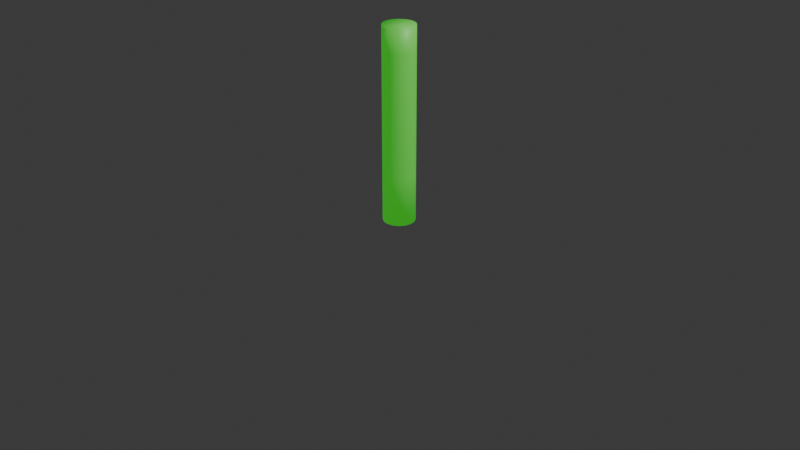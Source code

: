 # Source: anim.blend  (saved by Blender 4.3.34; exported with 4.5.12 LTS)
import bpy
from mathutils import Matrix  # noqa: F401  (used for matrix-valued properties, if any)

bpy.ops.wm.read_factory_settings(use_empty=True)
scene = bpy.context.scene
scene.name = 'Scene'

# ---- collections
col_collection = bpy.data.collections.new('Collection'); scene.collection.children.link(col_collection)

# ---- materials (node trees are filled in below, after node groups)
mat_material_001 = bpy.data.materials.new('Material.001')

# ---- material node trees
mat_material_001.use_nodes = True; mat_material_001.node_tree.nodes.clear()
_N = mat_material_001.node_tree.nodes; _L = mat_material_001.node_tree.links
n0 = _N.new('ShaderNodeBsdfPrincipled'); n0.name = 'Principled BSDF'; n0.location = (3, 248)
n0.inputs[0].default_value = (0.1817, 0.4742, 0.1013, 1.0)
n0.inputs[27].default_value = (0.0319, 0.707, 0.02797, 1.0)
n0.inputs[28].default_value = 0.5
n1 = _N.new('ShaderNodeOutputMaterial'); n1.name = 'Material Output'; n1.location = (293, 248)
_L.new(n0.outputs[0], n1.inputs[0])
n1.is_active_output = True

# ---- world
world_world = bpy.data.worlds.new('World'); scene.world = world_world
world_world.use_nodes = True; world_world.node_tree.nodes.clear()
_N = world_world.node_tree.nodes; _L = world_world.node_tree.links
n0 = _N.new('ShaderNodeOutputWorld'); n0.name = 'World Output'; n0.location = (300, 300)
n1 = _N.new('ShaderNodeBackground'); n1.name = 'Background'; n1.location = (10, 300)
n1.inputs[0].default_value = (0.05088, 0.05088, 0.05088, 1.0)
_L.new(n1.outputs[0], n0.inputs[0])
n0.is_active_output = True
world_world.color = (0.05088, 0.05088, 0.05088)
world_world.sun_shadow_jitter_overblur = 0.0

# ---- cameras
cam_camera = bpy.data.cameras.new('Camera')
cam_camera.clip_end = 100.0
cam_camera.ortho_scale = 7.314

# ---- lights
light_light = bpy.data.lights.new('Light', 'POINT')
light_light.energy = 1000.0
light_light.shadow_soft_size = 0.1

# ---- meshes
me_cylinder_001 = bpy.data.meshes.new('Cylinder.001')
me_cylinder_001.from_pydata([(3.45e-08, 0.1674, -0.0005439), (3.45e-08, 0.1674, 2.023), (0.06407, 0.1547, -0.0005439), (0.06407, 0.1547, 2.023), (0.1184, 0.1184, -0.0005439), (0.1184, 0.1184, 2.023), (0.1547, 0.06407, -0.0005439), (0.1547, 0.06407, 2.023), (0.1674, 4.6e-08, -0.0005439), (0.1674, 4.6e-08, 2.023), (0.1547, -0.06407, -0.0005439), (0.1547, -0.06407, 2.023), (0.1184, -0.1184, -0.0005439), (0.1184, -0.1184, 2.023), (0.06407, -0.1547, -0.0005439), (0.06407, -0.1547, 2.023), (3.45e-08, -0.1674, -0.0005439), (3.45e-08, -0.1674, 2.023), (-0.06407, -0.1547, -0.0005439), (-0.06407, -0.1547, 2.023), (-0.1184, -0.1184, -0.0005439), (-0.1184, -0.1184, 2.023), (-0.1547, -0.06407, -0.0005439), (-0.1547, -0.06407, 2.023), (-0.1674, 4.6e-08, -0.0005439), (-0.1674, 4.6e-08, 2.023), (-0.1547, 0.06407, -0.0005439), (-0.1547, 0.06407, 2.023), (-0.1184, 0.1184, -0.0005439), (-0.1184, 0.1184, 2.023), (-0.06407, 0.1547, -0.0005439), (-0.06407, 0.1547, 2.023), (3.45e-08, 0.1674, 0.5054), (3.45e-08, 0.1674, 1.011), (3.45e-08, 0.1674, 1.517), (0.06407, 0.1547, 1.517), (0.06407, 0.1547, 1.011), (0.06407, 0.1547, 0.5054), (0.1184, 0.1184, 1.517), (0.1184, 0.1184, 1.011), (0.1184, 0.1184, 0.5054), (0.1547, 0.06407, 1.517), (0.1547, 0.06407, 1.011), (0.1547, 0.06407, 0.5054), (0.1674, 4.6e-08, 1.517), (0.1674, 4.6e-08, 1.011), (0.1674, 4.6e-08, 0.5054), (0.1547, -0.06407, 1.517), (0.1547, -0.06407, 1.011), (0.1547, -0.06407, 0.5054), (0.1184, -0.1184, 1.517), (0.1184, -0.1184, 1.011), (0.1184, -0.1184, 0.5054), (0.06407, -0.1547, 1.517), (0.06407, -0.1547, 1.011), (0.06407, -0.1547, 0.5054), (3.45e-08, -0.1674, 1.517), (3.45e-08, -0.1674, 1.011), (3.45e-08, -0.1674, 0.5054), (-0.06407, -0.1547, 1.517), (-0.06407, -0.1547, 1.011), (-0.06407, -0.1547, 0.5054), (-0.1184, -0.1184, 1.517), (-0.1184, -0.1184, 1.011), (-0.1184, -0.1184, 0.5054), (-0.1547, -0.06407, 1.517), (-0.1547, -0.06407, 1.011), (-0.1547, -0.06407, 0.5054), (-0.1674, 4.6e-08, 1.517), (-0.1674, 4.6e-08, 1.011), (-0.1674, 4.6e-08, 0.5054), (-0.1547, 0.06407, 1.517), (-0.1547, 0.06407, 1.011), (-0.1547, 0.06407, 0.5054), (-0.1184, 0.1184, 1.517), (-0.1184, 0.1184, 1.011), (-0.1184, 0.1184, 0.5054), (-0.06407, 0.1547, 1.517), (-0.06407, 0.1547, 1.011), (-0.06407, 0.1547, 0.5054), (3.45e-08, 0.1674, 0.7584), (0.06407, 0.1547, 0.7584), (0.1184, 0.1184, 0.7584), (0.1547, 0.06407, 0.7584), (0.1674, 4.6e-08, 0.7584), (0.1547, -0.06407, 0.7584), (0.1184, -0.1184, 0.7584), (0.06407, -0.1547, 0.7584), (3.45e-08, -0.1674, 0.7584), (-0.06407, -0.1547, 0.7584), (-0.1184, -0.1184, 0.7584), (-0.1547, -0.06407, 0.7584), (-0.1674, 4.6e-08, 0.7584), (-0.1547, 0.06407, 0.7584), (-0.1184, 0.1184, 0.7584), (-0.06407, 0.1547, 0.7584), (3.45e-08, 0.1674, 1.264), (0.06407, 0.1547, 1.264), (0.1184, 0.1184, 1.264), (0.1547, 0.06407, 1.264), (0.1674, 4.6e-08, 1.264), (0.1547, -0.06407, 1.264), (0.1184, -0.1184, 1.264), (0.06407, -0.1547, 1.264), (3.45e-08, -0.1674, 1.264), (-0.06407, -0.1547, 1.264), (-0.1184, -0.1184, 1.264), (-0.1547, -0.06407, 1.264), (-0.1674, 4.6e-08, 1.264), (-0.1547, 0.06407, 1.264), (-0.1184, 0.1184, 1.264), (-0.06407, 0.1547, 1.264), (3.45e-08, 0.1674, 1.77), (0.06407, 0.1547, 1.77), (0.1184, 0.1184, 1.77), (0.1547, 0.06407, 1.77), (0.1674, 4.6e-08, 1.77), (0.1547, -0.06407, 1.77), (0.1184, -0.1184, 1.77), (0.06407, -0.1547, 1.77), (3.45e-08, -0.1674, 1.77), (-0.06407, -0.1547, 1.77), (-0.1184, -0.1184, 1.77), (-0.1547, -0.06407, 1.77), (-0.1674, 4.6e-08, 1.77), (-0.1547, 0.06407, 1.77), (-0.1184, 0.1184, 1.77), (-0.06407, 0.1547, 1.77)], [], [(112, 1, 3, 113), (113, 3, 5, 114), (114, 5, 7, 115), (115, 7, 9, 116), (116, 9, 11, 117), (117, 11, 13, 118), (118, 13, 15, 119), (119, 15, 17, 120), (120, 17, 19, 121), (121, 19, 21, 122), (122, 21, 23, 123), (123, 23, 25, 124), (124, 25, 27, 125), (125, 27, 29, 126), (3, 1, 31, 29, 27, 25, 23, 21, 19, 17, 15, 13, 11, 9, 7, 5), (126, 29, 31, 127), (127, 31, 1, 112), (0, 2, 4, 6, 8, 10, 12, 14, 16, 18, 20, 22, 24, 26, 28, 30), (30, 79, 32, 0), (95, 78, 33, 80), (111, 77, 34, 96), (28, 76, 79, 30), (94, 75, 78, 95), (110, 74, 77, 111), (26, 73, 76, 28), (93, 72, 75, 94), (109, 71, 74, 110), (24, 70, 73, 26), (92, 69, 72, 93), (108, 68, 71, 109), (22, 67, 70, 24), (91, 66, 69, 92), (107, 65, 68, 108), (20, 64, 67, 22), (90, 63, 66, 91), (106, 62, 65, 107), (18, 61, 64, 20), (89, 60, 63, 90), (105, 59, 62, 106), (16, 58, 61, 18), (88, 57, 60, 89), (104, 56, 59, 105), (14, 55, 58, 16), (87, 54, 57, 88), (103, 53, 56, 104), (12, 52, 55, 14), (86, 51, 54, 87), (102, 50, 53, 103), (10, 49, 52, 12), (85, 48, 51, 86), (101, 47, 50, 102), (8, 46, 49, 10), (84, 45, 48, 85), (100, 44, 47, 101), (6, 43, 46, 8), (83, 42, 45, 84), (99, 41, 44, 100), (4, 40, 43, 6), (82, 39, 42, 83), (98, 38, 41, 99), (2, 37, 40, 4), (81, 36, 39, 82), (97, 35, 38, 98), (0, 32, 37, 2), (80, 33, 36, 81), (96, 34, 35, 97), (32, 80, 81, 37), (37, 81, 82, 40), (40, 82, 83, 43), (43, 83, 84, 46), (46, 84, 85, 49), (49, 85, 86, 52), (52, 86, 87, 55), (55, 87, 88, 58), (58, 88, 89, 61), (61, 89, 90, 64), (64, 90, 91, 67), (67, 91, 92, 70), (70, 92, 93, 73), (73, 93, 94, 76), (76, 94, 95, 79), (79, 95, 80, 32), (33, 96, 97, 36), (36, 97, 98, 39), (39, 98, 99, 42), (42, 99, 100, 45), (45, 100, 101, 48), (48, 101, 102, 51), (51, 102, 103, 54), (54, 103, 104, 57), (57, 104, 105, 60), (60, 105, 106, 63), (63, 106, 107, 66), (66, 107, 108, 69), (69, 108, 109, 72), (72, 109, 110, 75), (75, 110, 111, 78), (78, 111, 96, 33), (77, 127, 112, 34), (74, 126, 127, 77), (71, 125, 126, 74), (68, 124, 125, 71), (65, 123, 124, 68), (62, 122, 123, 65), (59, 121, 122, 62), (56, 120, 121, 59), (53, 119, 120, 56), (50, 118, 119, 53), (47, 117, 118, 50), (44, 116, 117, 47), (41, 115, 116, 44), (38, 114, 115, 41), (35, 113, 114, 38), (34, 112, 113, 35)])
me_cylinder_001.polygons.foreach_set('use_smooth', [True] * 114)
_uv = me_cylinder_001.uv_layers.new(name='UVMap')
_uv.uv.foreach_set('vector', [1.0, 0.9375, 1.0, 1.0, 0.9375, 1.0, 0.9375, 0.9375, 0.9375, 0.9375, 0.9375, 1.0, 0.875, 1.0, 0.875, 0.9375, 0.875, 0.9375, 0.875, 1.0, 0.8125, 1.0, 0.8125, 0.9375, 0.8125, 0.9375, 0.8125, 1.0, 0.75, 1.0, 0.75, 0.9375, 0.75, 0.9375, 0.75, 1.0, 0.6875, 1.0, 0.6875, 0.9375, 0.6875, 0.9375, 0.6875, 1.0, 0.625, 1.0, 0.625, 0.9375, 0.625, 0.9375, 0.625, 1.0, 0.5625, 1.0, 0.5625, 0.9375, 0.5625, 0.9375, 0.5625, 1.0, 0.5, 1.0, 0.5, 0.9375, 0.5, 0.9375, 0.5, 1.0, 0.4375, 1.0, 0.4375, 0.9375, 0.4375, 0.9375, 0.4375, 1.0, 0.375, 1.0, 0.375, 0.9375, 0.375, 0.9375, 0.375, 1.0, 0.3125, 1.0, 0.3125, 0.9375, 0.3125, 0.9375, 0.3125, 1.0, 0.25, 1.0, 0.25, 0.9375, 0.25, 0.9375, 0.25, 1.0, 0.1875, 1.0, 0.1875, 0.9375, 0.1875, 0.9375, 0.1875, 1.0, 0.125, 1.0, 0.125, 0.9375, 0.3418, 0.4717, 0.25, 0.49, 0.1582, 0.4717, 0.08029, 0.4197, 0.02827, 0.3418, 0.01, 0.25, 0.02827, 0.1582, 0.08029, 0.08029, 0.1582, 0.02827, 0.25, 0.01, 0.3418, 0.02827, 0.4197, 0.08029, 0.4717, 0.1582, 0.49, 0.25, 0.4717, 0.3418, 0.4197, 0.4197, 0.125, 0.9375, 0.125, 1.0, 0.0625, 1.0, 0.0625, 0.9375, 0.0625, 0.9375, 0.0625, 1.0, 0.0, 1.0, 0.0, 0.9375, 0.75, 0.49, 0.8418, 0.4717, 0.9197, 0.4197, 0.9717, 0.3418, 0.99, 0.25, 0.9717, 0.1582, 0.9197, 0.08029, 0.8418, 0.02827, 0.75, 0.01, 0.6582, 0.02827, 0.5803, 0.08029, 0.5283, 0.1582, 0.51, 0.25, 0.5283, 0.3418, 0.5803, 0.4197, 0.6582, 0.4717, 0.0625, 0.5, 0.0625, 0.625, 0.0, 0.625, 0.0, 0.5, 0.0625, 0.6875, 0.0625, 0.75, 0.0, 0.75, 0.0, 0.6875, 0.0625, 0.8125, 0.0625, 0.875, 0.0, 0.875, 0.0, 0.8125, 0.125, 0.5, 0.125, 0.625, 0.0625, 0.625, 0.0625, 0.5, 0.125, 0.6875, 0.125, 0.75, 0.0625, 0.75, 0.0625, 0.6875, 0.125, 0.8125, 0.125, 0.875, 0.0625, 0.875, 0.0625, 0.8125, 0.1875, 0.5, 0.1875, 0.625, 0.125, 0.625, 0.125, 0.5, 0.1875, 0.6875, 0.1875, 0.75, 0.125, 0.75, 0.125, 0.6875, 0.1875, 0.8125, 0.1875, 0.875, 0.125, 0.875, 0.125, 0.8125, 0.25, 0.5, 0.25, 0.625, 0.1875, 0.625, 0.1875, 0.5, 0.25, 0.6875, 0.25, 0.75, 0.1875, 0.75, 0.1875, 0.6875, 0.25, 0.8125, 0.25, 0.875, 0.1875, 0.875, 0.1875, 0.8125, 0.3125, 0.5, 0.3125, 0.625, 0.25, 0.625, 0.25, 0.5, 0.3125, 0.6875, 0.3125, 0.75, 0.25, 0.75, 0.25, 0.6875, 0.3125, 0.8125, 0.3125, 0.875, 0.25, 0.875, 0.25, 0.8125, 0.375, 0.5, 0.375, 0.625, 0.3125, 0.625, 0.3125, 0.5, 0.375, 0.6875, 0.375, 0.75, 0.3125, 0.75, 0.3125, 0.6875, 0.375, 0.8125, 0.375, 0.875, 0.3125, 0.875, 0.3125, 0.8125, 0.4375, 0.5, 0.4375, 0.625, 0.375, 0.625, 0.375, 0.5, 0.4375, 0.6875, 0.4375, 0.75, 0.375, 0.75, 0.375, 0.6875, 0.4375, 0.8125, 0.4375, 0.875, 0.375, 0.875, 0.375, 0.8125, 0.5, 0.5, 0.5, 0.625, 0.4375, 0.625, 0.4375, 0.5, 0.5, 0.6875, 0.5, 0.75, 0.4375, 0.75, 0.4375, 0.6875, 0.5, 0.8125, 0.5, 0.875, 0.4375, 0.875, 0.4375, 0.8125, 0.5625, 0.5, 0.5625, 0.625, 0.5, 0.625, 0.5, 0.5, 0.5625, 0.6875, 0.5625, 0.75, 0.5, 0.75, 0.5, 0.6875, 0.5625, 0.8125, 0.5625, 0.875, 0.5, 0.875, 0.5, 0.8125, 0.625, 0.5, 0.625, 0.625, 0.5625, 0.625, 0.5625, 0.5, 0.625, 0.6875, 0.625, 0.75, 0.5625, 0.75, 0.5625, 0.6875, 0.625, 0.8125, 0.625, 0.875, 0.5625, 0.875, 0.5625, 0.8125, 0.6875, 0.5, 0.6875, 0.625, 0.625, 0.625, 0.625, 0.5, 0.6875, 0.6875, 0.6875, 0.75, 0.625, 0.75, 0.625, 0.6875, 0.6875, 0.8125, 0.6875, 0.875, 0.625, 0.875, 0.625, 0.8125, 0.75, 0.5, 0.75, 0.625, 0.6875, 0.625, 0.6875, 0.5, 0.75, 0.6875, 0.75, 0.75, 0.6875, 0.75, 0.6875, 0.6875, 0.75, 0.8125, 0.75, 0.875, 0.6875, 0.875, 0.6875, 0.8125, 0.8125, 0.5, 0.8125, 0.625, 0.75, 0.625, 0.75, 0.5, 0.8125, 0.6875, 0.8125, 0.75, 0.75, 0.75, 0.75, 0.6875, 0.8125, 0.8125, 0.8125, 0.875, 0.75, 0.875, 0.75, 0.8125, 0.875, 0.5, 0.875, 0.625, 0.8125, 0.625, 0.8125, 0.5, 0.875, 0.6875, 0.875, 0.75, 0.8125, 0.75, 0.8125, 0.6875, 0.875, 0.8125, 0.875, 0.875, 0.8125, 0.875, 0.8125, 0.8125, 0.9375, 0.5, 0.9375, 0.625, 0.875, 0.625, 0.875, 0.5, 0.9375, 0.6875, 0.9375, 0.75, 0.875, 0.75, 0.875, 0.6875, 0.9375, 0.8125, 0.9375, 0.875, 0.875, 0.875, 0.875, 0.8125, 1.0, 0.5, 1.0, 0.625, 0.9375, 0.625, 0.9375, 0.5, 1.0, 0.6875, 1.0, 0.75, 0.9375, 0.75, 0.9375, 0.6875, 1.0, 0.8125, 1.0, 0.875, 0.9375, 0.875, 0.9375, 0.8125, 1.0, 0.625, 1.0, 0.6875, 0.9375, 0.6875, 0.9375, 0.625, 0.9375, 0.625, 0.9375, 0.6875, 0.875, 0.6875, 0.875, 0.625, 0.875, 0.625, 0.875, 0.6875, 0.8125, 0.6875, 0.8125, 0.625, 0.8125, 0.625, 0.8125, 0.6875, 0.75, 0.6875, 0.75, 0.625, 0.75, 0.625, 0.75, 0.6875, 0.6875, 0.6875, 0.6875, 0.625, 0.6875, 0.625, 0.6875, 0.6875, 0.625, 0.6875, 0.625, 0.625, 0.625, 0.625, 0.625, 0.6875, 0.5625, 0.6875, 0.5625, 0.625, 0.5625, 0.625, 0.5625, 0.6875, 0.5, 0.6875, 0.5, 0.625, 0.5, 0.625, 0.5, 0.6875, 0.4375, 0.6875, 0.4375, 0.625, 0.4375, 0.625, 0.4375, 0.6875, 0.375, 0.6875, 0.375, 0.625, 0.375, 0.625, 0.375, 0.6875, 0.3125, 0.6875, 0.3125, 0.625, 0.3125, 0.625, 0.3125, 0.6875, 0.25, 0.6875, 0.25, 0.625, 0.25, 0.625, 0.25, 0.6875, 0.1875, 0.6875, 0.1875, 0.625, 0.1875, 0.625, 0.1875, 0.6875, 0.125, 0.6875, 0.125, 0.625, 0.125, 0.625, 0.125, 0.6875, 0.0625, 0.6875, 0.0625, 0.625, 0.0625, 0.625, 0.0625, 0.6875, 0.0, 0.6875, 0.0, 0.625, 1.0, 0.75, 1.0, 0.8125, 0.9375, 0.8125, 0.9375, 0.75, 0.9375, 0.75, 0.9375, 0.8125, 0.875, 0.8125, 0.875, 0.75, 0.875, 0.75, 0.875, 0.8125, 0.8125, 0.8125, 0.8125, 0.75, 0.8125, 0.75, 0.8125, 0.8125, 0.75, 0.8125, 0.75, 0.75, 0.75, 0.75, 0.75, 0.8125, 0.6875, 0.8125, 0.6875, 0.75, 0.6875, 0.75, 0.6875, 0.8125, 0.625, 0.8125, 0.625, 0.75, 0.625, 0.75, 0.625, 0.8125, 0.5625, 0.8125, 0.5625, 0.75, 0.5625, 0.75, 0.5625, 0.8125, 0.5, 0.8125, 0.5, 0.75, 0.5, 0.75, 0.5, 0.8125, 0.4375, 0.8125, 0.4375, 0.75, 0.4375, 0.75, 0.4375, 0.8125, 0.375, 0.8125, 0.375, 0.75, 0.375, 0.75, 0.375, 0.8125, 0.3125, 0.8125, 0.3125, 0.75, 0.3125, 0.75, 0.3125, 0.8125, 0.25, 0.8125, 0.25, 0.75, 0.25, 0.75, 0.25, 0.8125, 0.1875, 0.8125, 0.1875, 0.75, 0.1875, 0.75, 0.1875, 0.8125, 0.125, 0.8125, 0.125, 0.75, 0.125, 0.75, 0.125, 0.8125, 0.0625, 0.8125, 0.0625, 0.75, 0.0625, 0.75, 0.0625, 0.8125, 0.0, 0.8125, 0.0, 0.75, 0.0625, 0.875, 0.0625, 0.9375, 0.0, 0.9375, 0.0, 0.875, 0.125, 0.875, 0.125, 0.9375, 0.0625, 0.9375, 0.0625, 0.875, 0.1875, 0.875, 0.1875, 0.9375, 0.125, 0.9375, 0.125, 0.875, 0.25, 0.875, 0.25, 0.9375, 0.1875, 0.9375, 0.1875, 0.875, 0.3125, 0.875, 0.3125, 0.9375, 0.25, 0.9375, 0.25, 0.875, 0.375, 0.875, 0.375, 0.9375, 0.3125, 0.9375, 0.3125, 0.875, 0.4375, 0.875, 0.4375, 0.9375, 0.375, 0.9375, 0.375, 0.875, 0.5, 0.875, 0.5, 0.9375, 0.4375, 0.9375, 0.4375, 0.875, 0.5625, 0.875, 0.5625, 0.9375, 0.5, 0.9375, 0.5, 0.875, 0.625, 0.875, 0.625, 0.9375, 0.5625, 0.9375, 0.5625, 0.875, 0.6875, 0.875, 0.6875, 0.9375, 0.625, 0.9375, 0.625, 0.875, 0.75, 0.875, 0.75, 0.9375, 0.6875, 0.9375, 0.6875, 0.875, 0.8125, 0.875, 0.8125, 0.9375, 0.75, 0.9375, 0.75, 0.875, 0.875, 0.875, 0.875, 0.9375, 0.8125, 0.9375, 0.8125, 0.875, 0.9375, 0.875, 0.9375, 0.9375, 0.875, 0.9375, 0.875, 0.875, 1.0, 0.875, 1.0, 0.9375, 0.9375, 0.9375, 0.9375, 0.875])
me_cylinder_001.materials.append(mat_material_001)
me_cylinder_001.update()
arm_armature = bpy.data.armatures.new('Armature')  # bones are not reproduced

# ---- objects
ob_light = bpy.data.objects.new('Light', light_light)
ob_camera = bpy.data.objects.new('Camera', cam_camera)
ob_cylinder = bpy.data.objects.new('Cylinder', me_cylinder_001)
ob_armature = bpy.data.objects.new('Armature', arm_armature)

# ---- transforms, parenting, visibility, modifiers, constraints
ob_light.location = (4.076, 1.005, 5.904)
ob_light.rotation_euler = (0.6503, 0.05522, 1.866)
ob_light.lock_rotations_4d = False
ob_light.empty_display_type = 'ARROWS'
ob_light.color = (0.0, 0.0, 0.0, 0.0)
ob_light.lineart.crease_threshold = 0.0
ob_camera.location = (7.359, -6.926, 4.958)
ob_camera.rotation_euler = (1.109, 0.0, 0.8149)
ob_camera.lock_rotations_4d = False
ob_camera.empty_display_type = 'ARROWS'
ob_camera.color = (0.0, 0.0, 0.0, 0.0)
ob_camera.display_type = 'WIRE'
ob_camera.lineart.crease_threshold = 0.0
ob_cylinder.parent = ob_armature
ob_cylinder.location = (0.0, 0.0, 0.0)
_vg = ob_cylinder.vertex_groups.new(name='Bone')
for _i, _w in zip([0, 2, 4, 6, 8, 10, 12, 14, 16, 18, 20, 22, 24, 26, 28, 30], [0.9482, 0.9475, 0.9487, 0.9501, 0.9487, 0.9475, 0.9482, 0.9489, 0.9482, 0.9475, 0.9487, 0.9501, 0.9487, 0.9475, 0.9482, 0.9489]): _vg.add([_i], _w, 'REPLACE')
_vg = ob_cylinder.vertex_groups.new(name='Bone.001')
for _i, _w in zip([0, 2, 4, 6, 8, 10, 12, 14, 16, 18, 20, 22, 24, 26, 28, 30, 32, 33, 36, 37, 39, 40, 42, 43, 45, 46, 48, 49, 50, 51, 52, 53, 54, 55, 56, 57, 58, 59, 60, 61, 63, 64, 66, 67, 69, 70, 72, 73, 75, 76, 78, 79, 80, 81, 82, 83, 84, 85, 86, 87, 88, 89, 90, 91, 92, 93, 94, 95, 96, 97, 98, 99, 100, 101, 102, 103, 104, 105, 106, 107, 108, 109, 110, 111, 118, 119, 120, 121], [0.05128, 0.05194, 0.05085, 0.04902, 0.051, 0.05222, 0.05163, 0.05094, 0.05168, 0.05231, 0.05114, 0.04934, 0.051, 0.05205, 0.05134, 0.05057, 0.9635, 0.5068, 0.5119, 0.9638, 0.534, 0.9647, 0.6019, 0.9665, 0.8004, 0.9692, 0.8906, 0.9713, 0.002914, 0.9316, 0.9726, 0.003924, 0.9493, 0.9733, 0.003062, 0.9544, 0.9735, 0.0006479, 0.95, 0.9733, 0.9332, 0.9727, 0.893, 0.9714, 0.8028, 0.9693, 0.6007, 0.9665, 0.5331, 0.9647, 0.5116, 0.9638, 0.7352, 0.7379, 0.7494, 0.7842, 0.8848, 0.9309, 0.9521, 0.9613, 0.964, 0.9617, 0.9529, 0.9322, 0.886, 0.7836, 0.7489, 0.7377, 0.2534, 0.256, 0.267, 0.301, 0.4002, 0.4453, 0.4673, 0.4766, 0.4787, 0.4753, 0.4666, 0.4465, 0.4014, 0.3004, 0.2665, 0.2558, 0.001457, 0.001962, 0.001531, 0.000324]): _vg.add([_i], _w, 'REPLACE')
_vg = ob_cylinder.vertex_groups.new(name='Bone.002')
for _i, _w in zip([1, 3, 5, 7, 9, 11, 13, 15, 17, 19, 21, 23, 25, 27, 29, 31, 33, 34, 35, 36, 38, 39, 41, 42, 44, 45, 47, 48, 50, 51, 53, 54, 56, 57, 59, 60, 62, 63, 65, 66, 68, 69, 71, 72, 74, 75, 77, 78, 80, 81, 82, 83, 84, 85, 86, 87, 88, 89, 90, 91, 92, 93, 94, 95, 96, 97, 98, 99, 100, 101, 102, 103, 104, 105, 106, 107, 108, 109, 110, 111, 112, 113, 114, 115, 116, 117, 118, 119, 120, 121, 122, 123, 124, 125, 126, 127], [0.08239, 0.08309, 0.07926, 0.08473, 0.08561, 0.08598, 0.08175, 0.08619, 0.08606, 0.08532, 0.08006, 0.0837, 0.08287, 0.08203, 0.07669, 0.0818, 0.4927, 0.9655, 0.9633, 0.4875, 0.9602, 0.4653, 0.9563, 0.3973, 0.9517, 0.1985, 0.9483, 0.1081, 0.9465, 0.06703, 0.9463, 0.04861, 0.9474, 0.03832, 0.9496, 0.0472, 0.9527, 0.06553, 0.9564, 0.1059, 0.9604, 0.1962, 0.9642, 0.3986, 0.9662, 0.4663, 0.9665, 0.4879, 0.2463, 0.2437, 0.2327, 0.1986, 0.09924, 0.05407, 0.03351, 0.02431, 0.01916, 0.0236, 0.03276, 0.05293, 0.09812, 0.1993, 0.2332, 0.2439, 0.7291, 0.7254, 0.7128, 0.6768, 0.5751, 0.5282, 0.5068, 0.4974, 0.4929, 0.4984, 0.5091, 0.5311, 0.5783, 0.6814, 0.7163, 0.7272, 0.5239, 0.5232, 0.5197, 0.5205, 0.5186, 0.5171, 0.5141, 0.5162, 0.5167, 0.5175, 0.5164, 0.52, 0.5216, 0.5231, 0.5215, 0.5242]): _vg.add([_i], _w, 'REPLACE')
_vg = ob_cylinder.vertex_groups.new(name='Bone.003')
for _i, _w in zip([1, 3, 5, 7, 9, 11, 13, 15, 17, 19, 21, 23, 25, 27, 29, 31, 41, 44, 47, 50, 53, 56, 59, 99, 100, 101, 102, 103, 104, 105, 112, 113, 114, 115, 116, 117, 118, 119, 120, 121, 122, 123, 124, 125, 126, 127], [0.9163, 0.9155, 0.9193, 0.9136, 0.9125, 0.912, 0.9162, 0.9116, 0.9118, 0.9126, 0.9181, 0.9145, 0.9155, 0.9165, 0.922, 0.9169, 0.0005596, 0.00247, 0.003698, 0.004096, 0.003497, 0.002092, 5.343e-05, 0.0002798, 0.001235, 0.001849, 0.002048, 0.001748, 0.001046, 2.672e-05, 0.4581, 0.4578, 0.4596, 0.4571, 0.4575, 0.4578, 0.4602, 0.4576, 0.4569, 0.4563, 0.459, 0.4573, 0.4578, 0.4583, 0.461, 0.4585]): _vg.add([_i], _w, 'REPLACE')
_m = ob_cylinder.modifiers.new('Armature', 'ARMATURE')
_m.object = ob_armature
ob_armature.location = (0.0, 0.0, 0.0)
ob_armature.show_in_front = True

# ---- collection membership
col_collection.objects.link(ob_light)
col_collection.objects.link(ob_camera)
col_collection.objects.link(ob_cylinder)
col_collection.objects.link(ob_armature)

# ---- scene / render settings (as saved in the file)
scene.camera = ob_camera
scene.frame_start = 1; scene.frame_end = 100; scene.frame_set(10)
scene.render.engine = 'BLENDER_EEVEE_NEXT'
bpy.context.view_layer.update()
